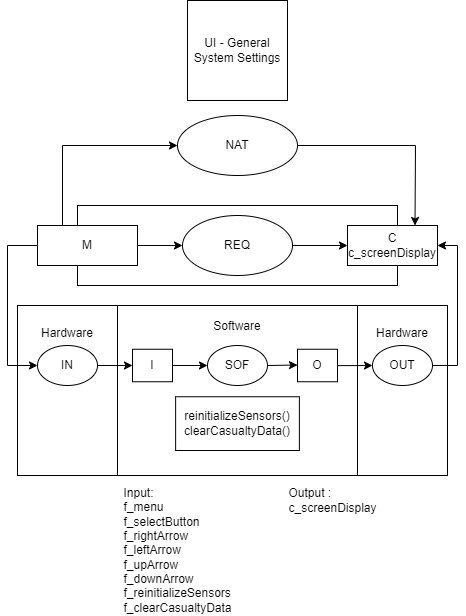

The diagram above was exported from draw.io. Its source (the exported page's mxGraphModel, read from the mxfile embedded in the PNG):
<mxGraphModel dx="451" dy="539" grid="1" gridSize="10" guides="1" tooltips="1" connect="1" arrows="1" fold="1" page="1" pageScale="1" pageWidth="827" pageHeight="1169" math="0" shadow="0">
  <root>
    <mxCell id="FY7rOxBtvQodFwhr8ahx-0" />
    <mxCell id="FY7rOxBtvQodFwhr8ahx-1" parent="FY7rOxBtvQodFwhr8ahx-0" />
    <mxCell id="tG4ZVG8SLGCwAvV2cwcg-0" value="Hardware&lt;br&gt;&lt;br&gt;&lt;br&gt;&lt;br&gt;&lt;br&gt;&lt;br&gt;&lt;br&gt;&lt;br&gt;&lt;br&gt;" style="rounded=0;whiteSpace=wrap;html=1;" vertex="1" parent="FY7rOxBtvQodFwhr8ahx-1">
      <mxGeometry x="1240" y="615" width="90" height="170" as="geometry" />
    </mxCell>
    <mxCell id="tG4ZVG8SLGCwAvV2cwcg-1" value="Hardware&lt;br&gt;&lt;br&gt;&lt;br&gt;&lt;br&gt;&lt;br&gt;&lt;br&gt;&lt;br&gt;&lt;br&gt;&lt;br&gt;" style="rounded=0;whiteSpace=wrap;html=1;" vertex="1" parent="FY7rOxBtvQodFwhr8ahx-1">
      <mxGeometry x="900" y="615" width="100" height="170" as="geometry" />
    </mxCell>
    <mxCell id="tG4ZVG8SLGCwAvV2cwcg-2" value="Software&lt;br&gt;&lt;br&gt;&lt;br&gt;&lt;br&gt;&lt;br&gt;&lt;br&gt;&lt;br&gt;&lt;br&gt;&lt;br&gt;&lt;br&gt;" style="rounded=0;whiteSpace=wrap;html=1;" vertex="1" parent="FY7rOxBtvQodFwhr8ahx-1">
      <mxGeometry x="1000" y="615" width="240" height="170" as="geometry" />
    </mxCell>
    <mxCell id="tG4ZVG8SLGCwAvV2cwcg-3" value="NAT&lt;br&gt;" style="ellipse;whiteSpace=wrap;html=1;" vertex="1" parent="FY7rOxBtvQodFwhr8ahx-1">
      <mxGeometry x="1060" y="425" width="120" height="60" as="geometry" />
    </mxCell>
    <mxCell id="tG4ZVG8SLGCwAvV2cwcg-4" value="" style="rounded=0;whiteSpace=wrap;html=1;" vertex="1" parent="FY7rOxBtvQodFwhr8ahx-1">
      <mxGeometry x="960" y="515" width="320" height="80" as="geometry" />
    </mxCell>
    <mxCell id="tG4ZVG8SLGCwAvV2cwcg-5" value="M" style="rounded=0;whiteSpace=wrap;html=1;" vertex="1" parent="FY7rOxBtvQodFwhr8ahx-1">
      <mxGeometry x="920" y="535" width="100" height="40" as="geometry" />
    </mxCell>
    <mxCell id="tG4ZVG8SLGCwAvV2cwcg-6" value="REQ" style="ellipse;whiteSpace=wrap;html=1;" vertex="1" parent="FY7rOxBtvQodFwhr8ahx-1">
      <mxGeometry x="1065" y="525" width="110" height="60" as="geometry" />
    </mxCell>
    <mxCell id="tG4ZVG8SLGCwAvV2cwcg-7" value="C&lt;br&gt;c_screenDisplay" style="rounded=0;whiteSpace=wrap;html=1;" vertex="1" parent="FY7rOxBtvQodFwhr8ahx-1">
      <mxGeometry x="1230" y="535" width="90" height="40" as="geometry" />
    </mxCell>
    <mxCell id="tG4ZVG8SLGCwAvV2cwcg-8" value="" style="endArrow=classic;html=1;rounded=0;exitX=1;exitY=0.5;exitDx=0;exitDy=0;entryX=0;entryY=0.5;entryDx=0;entryDy=0;" edge="1" parent="FY7rOxBtvQodFwhr8ahx-1" source="tG4ZVG8SLGCwAvV2cwcg-5" target="tG4ZVG8SLGCwAvV2cwcg-6">
      <mxGeometry width="50" height="50" relative="1" as="geometry">
        <mxPoint x="1120" y="695" as="sourcePoint" />
        <mxPoint x="1170" y="645" as="targetPoint" />
      </mxGeometry>
    </mxCell>
    <mxCell id="tG4ZVG8SLGCwAvV2cwcg-9" value="" style="endArrow=classic;html=1;rounded=0;exitX=1;exitY=0.5;exitDx=0;exitDy=0;entryX=0;entryY=0.5;entryDx=0;entryDy=0;" edge="1" parent="FY7rOxBtvQodFwhr8ahx-1" source="tG4ZVG8SLGCwAvV2cwcg-6" target="tG4ZVG8SLGCwAvV2cwcg-7">
      <mxGeometry width="50" height="50" relative="1" as="geometry">
        <mxPoint x="1120" y="695" as="sourcePoint" />
        <mxPoint x="1170" y="645" as="targetPoint" />
      </mxGeometry>
    </mxCell>
    <mxCell id="tG4ZVG8SLGCwAvV2cwcg-10" value="" style="endArrow=classic;html=1;rounded=0;exitX=0;exitY=0.5;exitDx=0;exitDy=0;" edge="1" parent="FY7rOxBtvQodFwhr8ahx-1" source="tG4ZVG8SLGCwAvV2cwcg-5">
      <mxGeometry width="50" height="50" relative="1" as="geometry">
        <mxPoint x="990" y="655" as="sourcePoint" />
        <mxPoint x="920" y="675" as="targetPoint" />
        <Array as="points">
          <mxPoint x="890" y="555" />
          <mxPoint x="890" y="675" />
        </Array>
      </mxGeometry>
    </mxCell>
    <mxCell id="tG4ZVG8SLGCwAvV2cwcg-11" value="IN" style="ellipse;whiteSpace=wrap;html=1;" vertex="1" parent="FY7rOxBtvQodFwhr8ahx-1">
      <mxGeometry x="920" y="655" width="60" height="40" as="geometry" />
    </mxCell>
    <mxCell id="tG4ZVG8SLGCwAvV2cwcg-12" value="" style="endArrow=classic;html=1;rounded=0;exitX=1;exitY=0.5;exitDx=0;exitDy=0;" edge="1" parent="FY7rOxBtvQodFwhr8ahx-1" source="tG4ZVG8SLGCwAvV2cwcg-11" target="tG4ZVG8SLGCwAvV2cwcg-13">
      <mxGeometry width="50" height="50" relative="1" as="geometry">
        <mxPoint x="1120" y="665" as="sourcePoint" />
        <mxPoint x="1040" y="680" as="targetPoint" />
      </mxGeometry>
    </mxCell>
    <mxCell id="tG4ZVG8SLGCwAvV2cwcg-13" value="I" style="rounded=0;whiteSpace=wrap;html=1;" vertex="1" parent="FY7rOxBtvQodFwhr8ahx-1">
      <mxGeometry x="1015" y="658.75" width="40" height="32.5" as="geometry" />
    </mxCell>
    <mxCell id="tG4ZVG8SLGCwAvV2cwcg-14" value="SOF" style="ellipse;whiteSpace=wrap;html=1;" vertex="1" parent="FY7rOxBtvQodFwhr8ahx-1">
      <mxGeometry x="1090" y="655" width="60" height="40" as="geometry" />
    </mxCell>
    <mxCell id="tG4ZVG8SLGCwAvV2cwcg-15" value="OUT" style="ellipse;whiteSpace=wrap;html=1;" vertex="1" parent="FY7rOxBtvQodFwhr8ahx-1">
      <mxGeometry x="1255" y="655" width="60" height="40" as="geometry" />
    </mxCell>
    <mxCell id="tG4ZVG8SLGCwAvV2cwcg-16" value="" style="edgeStyle=orthogonalEdgeStyle;rounded=0;orthogonalLoop=1;jettySize=auto;html=1;" edge="1" parent="FY7rOxBtvQodFwhr8ahx-1" source="tG4ZVG8SLGCwAvV2cwcg-17" target="tG4ZVG8SLGCwAvV2cwcg-15">
      <mxGeometry relative="1" as="geometry" />
    </mxCell>
    <mxCell id="tG4ZVG8SLGCwAvV2cwcg-17" value="O" style="rounded=0;whiteSpace=wrap;html=1;" vertex="1" parent="FY7rOxBtvQodFwhr8ahx-1">
      <mxGeometry x="1180" y="658.75" width="40" height="32.5" as="geometry" />
    </mxCell>
    <mxCell id="tG4ZVG8SLGCwAvV2cwcg-18" value="" style="endArrow=classic;html=1;rounded=0;exitX=1;exitY=0.5;exitDx=0;exitDy=0;" edge="1" parent="FY7rOxBtvQodFwhr8ahx-1" source="tG4ZVG8SLGCwAvV2cwcg-14">
      <mxGeometry width="50" height="50" relative="1" as="geometry">
        <mxPoint x="1150" y="674.5000000000003" as="sourcePoint" />
        <mxPoint x="1180" y="674.5000000000003" as="targetPoint" />
      </mxGeometry>
    </mxCell>
    <mxCell id="tG4ZVG8SLGCwAvV2cwcg-19" value="" style="endArrow=classic;html=1;rounded=0;exitX=1;exitY=0.5;exitDx=0;exitDy=0;entryX=1;entryY=0.5;entryDx=0;entryDy=0;" edge="1" parent="FY7rOxBtvQodFwhr8ahx-1" source="tG4ZVG8SLGCwAvV2cwcg-15" target="tG4ZVG8SLGCwAvV2cwcg-7">
      <mxGeometry width="50" height="50" relative="1" as="geometry">
        <mxPoint x="1120" y="575" as="sourcePoint" />
        <mxPoint x="1340" y="555" as="targetPoint" />
        <Array as="points">
          <mxPoint x="1340" y="675" />
          <mxPoint x="1340" y="555" />
        </Array>
      </mxGeometry>
    </mxCell>
    <mxCell id="tG4ZVG8SLGCwAvV2cwcg-20" value="" style="endArrow=classic;html=1;rounded=0;entryX=0;entryY=0.5;entryDx=0;entryDy=0;exitX=0.25;exitY=0;exitDx=0;exitDy=0;" edge="1" parent="FY7rOxBtvQodFwhr8ahx-1" source="tG4ZVG8SLGCwAvV2cwcg-5" target="tG4ZVG8SLGCwAvV2cwcg-3">
      <mxGeometry width="50" height="50" relative="1" as="geometry">
        <mxPoint x="1120" y="625" as="sourcePoint" />
        <mxPoint x="1170" y="575" as="targetPoint" />
        <Array as="points">
          <mxPoint x="945" y="455" />
        </Array>
      </mxGeometry>
    </mxCell>
    <mxCell id="tG4ZVG8SLGCwAvV2cwcg-21" value="" style="endArrow=classic;html=1;rounded=0;exitX=1;exitY=0.5;exitDx=0;exitDy=0;entryX=0.75;entryY=0;entryDx=0;entryDy=0;" edge="1" parent="FY7rOxBtvQodFwhr8ahx-1" source="tG4ZVG8SLGCwAvV2cwcg-3" target="tG4ZVG8SLGCwAvV2cwcg-7">
      <mxGeometry width="50" height="50" relative="1" as="geometry">
        <mxPoint x="1120" y="495" as="sourcePoint" />
        <mxPoint x="1170" y="445" as="targetPoint" />
        <Array as="points">
          <mxPoint x="1298" y="455" />
        </Array>
      </mxGeometry>
    </mxCell>
    <mxCell id="tG4ZVG8SLGCwAvV2cwcg-22" value="UI - General System Settings" style="whiteSpace=wrap;html=1;aspect=fixed;" vertex="1" parent="FY7rOxBtvQodFwhr8ahx-1">
      <mxGeometry x="1070" y="310" width="100" height="100" as="geometry" />
    </mxCell>
    <mxCell id="tG4ZVG8SLGCwAvV2cwcg-23" value="&lt;div style=&quot;text-align: left&quot;&gt;Input:&lt;/div&gt;&lt;div style=&quot;text-align: left&quot;&gt;f_menu&amp;nbsp;&lt;/div&gt;&lt;div style=&quot;text-align: left&quot;&gt;f_selectButton&lt;/div&gt;&lt;div style=&quot;text-align: left&quot;&gt;f_rightArrow&lt;/div&gt;&lt;div style=&quot;text-align: left&quot;&gt;f_leftArrow&lt;/div&gt;&lt;div style=&quot;text-align: left&quot;&gt;f_upArrow&lt;/div&gt;&lt;div style=&quot;text-align: left&quot;&gt;f_downArrow&lt;/div&gt;&lt;div style=&quot;text-align: left&quot;&gt;f_reinitializeSensors&lt;/div&gt;&lt;div style=&quot;text-align: left&quot;&gt;f_clearCasualtyData&lt;/div&gt;" style="text;html=1;align=center;verticalAlign=middle;resizable=0;points=[];autosize=1;strokeColor=none;fillColor=none;" vertex="1" parent="FY7rOxBtvQodFwhr8ahx-1">
      <mxGeometry x="1000" y="795" width="120" height="130" as="geometry" />
    </mxCell>
    <mxCell id="tG4ZVG8SLGCwAvV2cwcg-24" value="reinitializeSensors()&lt;br&gt;clearCasualtyData()&lt;br&gt;" style="rounded=0;whiteSpace=wrap;html=1;" vertex="1" parent="FY7rOxBtvQodFwhr8ahx-1">
      <mxGeometry x="1058.13" y="706.25" width="123.75" height="53.75" as="geometry" />
    </mxCell>
    <mxCell id="tG4ZVG8SLGCwAvV2cwcg-25" value="" style="endArrow=classic;html=1;rounded=0;exitX=1;exitY=0.5;exitDx=0;exitDy=0;entryX=0;entryY=0.5;entryDx=0;entryDy=0;" edge="1" parent="FY7rOxBtvQodFwhr8ahx-1" source="tG4ZVG8SLGCwAvV2cwcg-13" target="tG4ZVG8SLGCwAvV2cwcg-14">
      <mxGeometry width="50" height="50" relative="1" as="geometry">
        <mxPoint x="1150" y="684.6600000000003" as="sourcePoint" />
        <mxPoint x="1180" y="684.6600000000003" as="targetPoint" />
      </mxGeometry>
    </mxCell>
    <mxCell id="tG4ZVG8SLGCwAvV2cwcg-26" value="&lt;div style=&quot;text-align: left&quot;&gt;&lt;span&gt;Output :&lt;/span&gt;&lt;/div&gt;&lt;div style=&quot;text-align: left&quot;&gt;c_screenDisplay&lt;/div&gt;" style="text;html=1;align=center;verticalAlign=middle;resizable=0;points=[];autosize=1;strokeColor=none;fillColor=none;" vertex="1" parent="FY7rOxBtvQodFwhr8ahx-1">
      <mxGeometry x="1165" y="795" width="100" height="30" as="geometry" />
    </mxCell>
  </root>
</mxGraphModel>